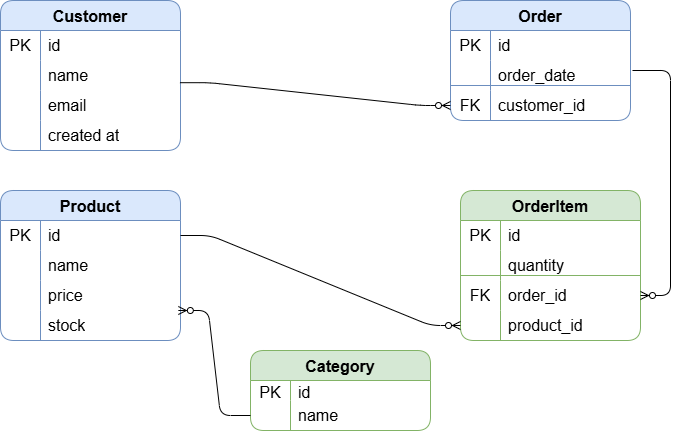

The diagram above was exported from draw.io. Its source (the exported page's mxGraphModel, read from the mxfile embedded in the PNG):
<mxGraphModel dx="992" dy="502" grid="1" gridSize="10" guides="1" tooltips="1" connect="1" arrows="1" fold="1" page="1" pageScale="1" pageWidth="827" pageHeight="1169" background="#ffffff" math="0" shadow="0">
  <root>
    <mxCell id="0" />
    <mxCell id="1" parent="0" />
    <mxCell id="dPjbvoL5Lw888Xz7MUQY-93" parent="1" style="shape=table;startSize=30;container=1;collapsible=0;childLayout=tableLayout;fixedRows=1;rowLines=0;fontStyle=1;strokeColor=#82b366;fontSize=16;rounded=1;fillColor=#d5e8d4;" value="Category" vertex="1">
      <mxGeometry height="80" width="180" x="370" y="470" as="geometry" />
    </mxCell>
    <mxCell id="dPjbvoL5Lw888Xz7MUQY-94" parent="dPjbvoL5Lw888Xz7MUQY-93" style="shape=tableRow;horizontal=0;startSize=0;swimlaneHead=0;swimlaneBody=0;top=0;left=0;bottom=0;right=0;collapsible=0;dropTarget=0;fillColor=none;points=[[0,0.5],[1,0.5]];portConstraint=eastwest;strokeColor=inherit;fontSize=16;rounded=1;" value="" vertex="1">
      <mxGeometry height="20" width="180" y="30" as="geometry" />
    </mxCell>
    <mxCell id="dPjbvoL5Lw888Xz7MUQY-95" parent="dPjbvoL5Lw888Xz7MUQY-94" style="shape=partialRectangle;html=1;whiteSpace=wrap;connectable=0;fillColor=none;top=0;left=0;bottom=0;right=0;overflow=hidden;pointerEvents=1;strokeColor=inherit;fontSize=16;rounded=1;" value="PK" vertex="1">
      <mxGeometry height="20" width="40" as="geometry">
        <mxRectangle height="20" width="40" as="alternateBounds" />
      </mxGeometry>
    </mxCell>
    <mxCell id="dPjbvoL5Lw888Xz7MUQY-96" parent="dPjbvoL5Lw888Xz7MUQY-94" style="shape=partialRectangle;html=1;whiteSpace=wrap;connectable=0;fillColor=none;top=0;left=0;bottom=0;right=0;align=left;spacingLeft=6;overflow=hidden;strokeColor=inherit;fontSize=16;rounded=1;" value="id" vertex="1">
      <mxGeometry height="20" width="140" x="40" as="geometry">
        <mxRectangle height="20" width="140" as="alternateBounds" />
      </mxGeometry>
    </mxCell>
    <mxCell id="dPjbvoL5Lw888Xz7MUQY-97" parent="dPjbvoL5Lw888Xz7MUQY-93" style="shape=tableRow;horizontal=0;startSize=0;swimlaneHead=0;swimlaneBody=0;top=0;left=0;bottom=0;right=0;collapsible=0;dropTarget=0;fillColor=none;points=[[0,0.5],[1,0.5]];portConstraint=eastwest;strokeColor=inherit;fontSize=16;rounded=1;" value="" vertex="1">
      <mxGeometry height="30" width="180" y="50" as="geometry" />
    </mxCell>
    <mxCell id="dPjbvoL5Lw888Xz7MUQY-98" parent="dPjbvoL5Lw888Xz7MUQY-97" style="shape=partialRectangle;html=1;whiteSpace=wrap;connectable=0;fillColor=none;top=0;left=0;bottom=0;right=0;overflow=hidden;strokeColor=inherit;fontSize=16;rounded=1;" value="" vertex="1">
      <mxGeometry height="30" width="40" as="geometry">
        <mxRectangle height="30" width="40" as="alternateBounds" />
      </mxGeometry>
    </mxCell>
    <mxCell id="dPjbvoL5Lw888Xz7MUQY-99" parent="dPjbvoL5Lw888Xz7MUQY-97" style="shape=partialRectangle;html=1;whiteSpace=wrap;connectable=0;fillColor=none;top=0;left=0;bottom=0;right=0;align=left;spacingLeft=6;overflow=hidden;strokeColor=inherit;fontSize=16;rounded=1;" value="name" vertex="1">
      <mxGeometry height="30" width="140" x="40" as="geometry">
        <mxRectangle height="30" width="140" as="alternateBounds" />
      </mxGeometry>
    </mxCell>
    <mxCell id="dPjbvoL5Lw888Xz7MUQY-103" parent="1" style="shape=table;startSize=30;container=1;collapsible=0;childLayout=tableLayout;fixedRows=1;rowLines=0;fontStyle=1;strokeColor=#6c8ebf;fontSize=16;rounded=1;fillColor=#dae8fc;" value="Product" vertex="1">
      <mxGeometry height="150" width="180" x="120" y="310" as="geometry" />
    </mxCell>
    <mxCell id="dPjbvoL5Lw888Xz7MUQY-104" parent="dPjbvoL5Lw888Xz7MUQY-103" style="shape=tableRow;horizontal=0;startSize=0;swimlaneHead=0;swimlaneBody=0;top=0;left=0;bottom=0;right=0;collapsible=0;dropTarget=0;fillColor=none;points=[[0,0.5],[1,0.5]];portConstraint=eastwest;strokeColor=inherit;fontSize=16;rounded=1;" value="" vertex="1">
      <mxGeometry height="30" width="180" y="30" as="geometry" />
    </mxCell>
    <mxCell id="dPjbvoL5Lw888Xz7MUQY-105" parent="dPjbvoL5Lw888Xz7MUQY-104" style="shape=partialRectangle;html=1;whiteSpace=wrap;connectable=0;fillColor=none;top=0;left=0;bottom=0;right=0;overflow=hidden;pointerEvents=1;strokeColor=inherit;fontSize=16;rounded=1;" value="PK" vertex="1">
      <mxGeometry height="30" width="40" as="geometry">
        <mxRectangle height="30" width="40" as="alternateBounds" />
      </mxGeometry>
    </mxCell>
    <mxCell id="dPjbvoL5Lw888Xz7MUQY-106" parent="dPjbvoL5Lw888Xz7MUQY-104" style="shape=partialRectangle;html=1;whiteSpace=wrap;connectable=0;fillColor=none;top=0;left=0;bottom=0;right=0;align=left;spacingLeft=6;overflow=hidden;strokeColor=inherit;fontSize=16;rounded=1;" value="id" vertex="1">
      <mxGeometry height="30" width="140" x="40" as="geometry">
        <mxRectangle height="30" width="140" as="alternateBounds" />
      </mxGeometry>
    </mxCell>
    <mxCell id="dPjbvoL5Lw888Xz7MUQY-107" parent="dPjbvoL5Lw888Xz7MUQY-103" style="shape=tableRow;horizontal=0;startSize=0;swimlaneHead=0;swimlaneBody=0;top=0;left=0;bottom=0;right=0;collapsible=0;dropTarget=0;fillColor=none;points=[[0,0.5],[1,0.5]];portConstraint=eastwest;strokeColor=inherit;fontSize=16;rounded=1;" value="" vertex="1">
      <mxGeometry height="30" width="180" y="60" as="geometry" />
    </mxCell>
    <mxCell id="dPjbvoL5Lw888Xz7MUQY-108" parent="dPjbvoL5Lw888Xz7MUQY-107" style="shape=partialRectangle;html=1;whiteSpace=wrap;connectable=0;fillColor=none;top=0;left=0;bottom=0;right=0;overflow=hidden;strokeColor=inherit;fontSize=16;rounded=1;" value="" vertex="1">
      <mxGeometry height="30" width="40" as="geometry">
        <mxRectangle height="30" width="40" as="alternateBounds" />
      </mxGeometry>
    </mxCell>
    <mxCell id="dPjbvoL5Lw888Xz7MUQY-109" parent="dPjbvoL5Lw888Xz7MUQY-107" style="shape=partialRectangle;html=1;whiteSpace=wrap;connectable=0;fillColor=none;top=0;left=0;bottom=0;right=0;align=left;spacingLeft=6;overflow=hidden;strokeColor=inherit;fontSize=16;rounded=1;" value="name" vertex="1">
      <mxGeometry height="30" width="140" x="40" as="geometry">
        <mxRectangle height="30" width="140" as="alternateBounds" />
      </mxGeometry>
    </mxCell>
    <mxCell id="dPjbvoL5Lw888Xz7MUQY-110" parent="dPjbvoL5Lw888Xz7MUQY-103" style="shape=tableRow;horizontal=0;startSize=0;swimlaneHead=0;swimlaneBody=0;top=0;left=0;bottom=0;right=0;collapsible=0;dropTarget=0;fillColor=none;points=[[0,0.5],[1,0.5]];portConstraint=eastwest;strokeColor=inherit;fontSize=16;rounded=1;" value="" vertex="1">
      <mxGeometry height="30" width="180" y="90" as="geometry" />
    </mxCell>
    <mxCell id="dPjbvoL5Lw888Xz7MUQY-111" parent="dPjbvoL5Lw888Xz7MUQY-110" style="shape=partialRectangle;html=1;whiteSpace=wrap;connectable=0;fillColor=none;top=0;left=0;bottom=0;right=0;overflow=hidden;strokeColor=inherit;fontSize=16;rounded=1;" value="" vertex="1">
      <mxGeometry height="30" width="40" as="geometry">
        <mxRectangle height="30" width="40" as="alternateBounds" />
      </mxGeometry>
    </mxCell>
    <mxCell id="dPjbvoL5Lw888Xz7MUQY-112" parent="dPjbvoL5Lw888Xz7MUQY-110" style="shape=partialRectangle;html=1;whiteSpace=wrap;connectable=0;fillColor=none;top=0;left=0;bottom=0;right=0;align=left;spacingLeft=6;overflow=hidden;strokeColor=inherit;fontSize=16;rounded=1;" value="price" vertex="1">
      <mxGeometry height="30" width="140" x="40" as="geometry">
        <mxRectangle height="30" width="140" as="alternateBounds" />
      </mxGeometry>
    </mxCell>
    <mxCell id="dPjbvoL5Lw888Xz7MUQY-113" parent="dPjbvoL5Lw888Xz7MUQY-103" style="shape=tableRow;horizontal=0;startSize=0;swimlaneHead=0;swimlaneBody=0;top=0;left=0;bottom=0;right=0;collapsible=0;dropTarget=0;fillColor=none;points=[[0,0.5],[1,0.5]];portConstraint=eastwest;strokeColor=inherit;fontSize=16;rounded=1;" vertex="1">
      <mxGeometry height="30" width="180" y="120" as="geometry" />
    </mxCell>
    <mxCell id="dPjbvoL5Lw888Xz7MUQY-114" parent="dPjbvoL5Lw888Xz7MUQY-113" style="shape=partialRectangle;html=1;whiteSpace=wrap;connectable=0;fillColor=none;top=0;left=0;bottom=0;right=0;overflow=hidden;strokeColor=inherit;fontSize=16;rounded=1;" vertex="1">
      <mxGeometry height="30" width="40" as="geometry">
        <mxRectangle height="30" width="40" as="alternateBounds" />
      </mxGeometry>
    </mxCell>
    <mxCell id="dPjbvoL5Lw888Xz7MUQY-115" parent="dPjbvoL5Lw888Xz7MUQY-113" style="shape=partialRectangle;html=1;whiteSpace=wrap;connectable=0;fillColor=none;top=0;left=0;bottom=0;right=0;align=left;spacingLeft=6;overflow=hidden;strokeColor=inherit;fontSize=16;rounded=1;" value="stock" vertex="1">
      <mxGeometry height="30" width="140" x="40" as="geometry">
        <mxRectangle height="30" width="140" as="alternateBounds" />
      </mxGeometry>
    </mxCell>
    <mxCell id="dPjbvoL5Lw888Xz7MUQY-116" parent="1" style="shape=table;startSize=30;container=1;collapsible=0;childLayout=tableLayout;fixedRows=1;rowLines=0;fontStyle=1;strokeColor=#6c8ebf;fontSize=16;rounded=1;fillColor=#dae8fc;" value="Customer" vertex="1">
      <mxGeometry height="150" width="180" x="120" y="120" as="geometry" />
    </mxCell>
    <mxCell id="dPjbvoL5Lw888Xz7MUQY-117" parent="dPjbvoL5Lw888Xz7MUQY-116" style="shape=tableRow;horizontal=0;startSize=0;swimlaneHead=0;swimlaneBody=0;top=0;left=0;bottom=0;right=0;collapsible=0;dropTarget=0;fillColor=none;points=[[0,0.5],[1,0.5]];portConstraint=eastwest;strokeColor=inherit;fontSize=16;rounded=1;" value="" vertex="1">
      <mxGeometry height="30" width="180" y="30" as="geometry" />
    </mxCell>
    <mxCell id="dPjbvoL5Lw888Xz7MUQY-118" parent="dPjbvoL5Lw888Xz7MUQY-117" style="shape=partialRectangle;html=1;whiteSpace=wrap;connectable=0;fillColor=none;top=0;left=0;bottom=0;right=0;overflow=hidden;pointerEvents=1;strokeColor=inherit;fontSize=16;rounded=1;" value="PK" vertex="1">
      <mxGeometry height="30" width="40" as="geometry">
        <mxRectangle height="30" width="40" as="alternateBounds" />
      </mxGeometry>
    </mxCell>
    <mxCell id="dPjbvoL5Lw888Xz7MUQY-119" parent="dPjbvoL5Lw888Xz7MUQY-117" style="shape=partialRectangle;html=1;whiteSpace=wrap;connectable=0;fillColor=none;top=0;left=0;bottom=0;right=0;align=left;spacingLeft=6;overflow=hidden;strokeColor=inherit;fontSize=16;rounded=1;" value="id" vertex="1">
      <mxGeometry height="30" width="140" x="40" as="geometry">
        <mxRectangle height="30" width="140" as="alternateBounds" />
      </mxGeometry>
    </mxCell>
    <mxCell id="dPjbvoL5Lw888Xz7MUQY-120" parent="dPjbvoL5Lw888Xz7MUQY-116" style="shape=tableRow;horizontal=0;startSize=0;swimlaneHead=0;swimlaneBody=0;top=0;left=0;bottom=0;right=0;collapsible=0;dropTarget=0;fillColor=none;points=[[0,0.5],[1,0.5]];portConstraint=eastwest;strokeColor=inherit;fontSize=16;rounded=1;" value="" vertex="1">
      <mxGeometry height="30" width="180" y="60" as="geometry" />
    </mxCell>
    <mxCell id="dPjbvoL5Lw888Xz7MUQY-121" parent="dPjbvoL5Lw888Xz7MUQY-120" style="shape=partialRectangle;html=1;whiteSpace=wrap;connectable=0;fillColor=none;top=0;left=0;bottom=0;right=0;overflow=hidden;strokeColor=inherit;fontSize=16;rounded=1;" value="" vertex="1">
      <mxGeometry height="30" width="40" as="geometry">
        <mxRectangle height="30" width="40" as="alternateBounds" />
      </mxGeometry>
    </mxCell>
    <mxCell id="dPjbvoL5Lw888Xz7MUQY-122" parent="dPjbvoL5Lw888Xz7MUQY-120" style="shape=partialRectangle;html=1;whiteSpace=wrap;connectable=0;fillColor=none;top=0;left=0;bottom=0;right=0;align=left;spacingLeft=6;overflow=hidden;strokeColor=inherit;fontSize=16;rounded=1;" value="name" vertex="1">
      <mxGeometry height="30" width="140" x="40" as="geometry">
        <mxRectangle height="30" width="140" as="alternateBounds" />
      </mxGeometry>
    </mxCell>
    <mxCell id="dPjbvoL5Lw888Xz7MUQY-123" parent="dPjbvoL5Lw888Xz7MUQY-116" style="shape=tableRow;horizontal=0;startSize=0;swimlaneHead=0;swimlaneBody=0;top=0;left=0;bottom=0;right=0;collapsible=0;dropTarget=0;fillColor=none;points=[[0,0.5],[1,0.5]];portConstraint=eastwest;strokeColor=inherit;fontSize=16;rounded=1;" value="" vertex="1">
      <mxGeometry height="30" width="180" y="90" as="geometry" />
    </mxCell>
    <mxCell id="dPjbvoL5Lw888Xz7MUQY-124" parent="dPjbvoL5Lw888Xz7MUQY-123" style="shape=partialRectangle;html=1;whiteSpace=wrap;connectable=0;fillColor=none;top=0;left=0;bottom=0;right=0;overflow=hidden;strokeColor=inherit;fontSize=16;rounded=1;" value="" vertex="1">
      <mxGeometry height="30" width="40" as="geometry">
        <mxRectangle height="30" width="40" as="alternateBounds" />
      </mxGeometry>
    </mxCell>
    <mxCell id="dPjbvoL5Lw888Xz7MUQY-125" parent="dPjbvoL5Lw888Xz7MUQY-123" style="shape=partialRectangle;html=1;whiteSpace=wrap;connectable=0;fillColor=none;top=0;left=0;bottom=0;right=0;align=left;spacingLeft=6;overflow=hidden;strokeColor=inherit;fontSize=16;rounded=1;" value="email" vertex="1">
      <mxGeometry height="30" width="140" x="40" as="geometry">
        <mxRectangle height="30" width="140" as="alternateBounds" />
      </mxGeometry>
    </mxCell>
    <mxCell id="dPjbvoL5Lw888Xz7MUQY-126" parent="dPjbvoL5Lw888Xz7MUQY-116" style="shape=tableRow;horizontal=0;startSize=0;swimlaneHead=0;swimlaneBody=0;top=0;left=0;bottom=0;right=0;collapsible=0;dropTarget=0;fillColor=none;points=[[0,0.5],[1,0.5]];portConstraint=eastwest;strokeColor=inherit;fontSize=16;rounded=1;" vertex="1">
      <mxGeometry height="30" width="180" y="120" as="geometry" />
    </mxCell>
    <mxCell id="dPjbvoL5Lw888Xz7MUQY-127" parent="dPjbvoL5Lw888Xz7MUQY-126" style="shape=partialRectangle;html=1;whiteSpace=wrap;connectable=0;fillColor=none;top=0;left=0;bottom=0;right=0;overflow=hidden;strokeColor=inherit;fontSize=16;rounded=1;" vertex="1">
      <mxGeometry height="30" width="40" as="geometry">
        <mxRectangle height="30" width="40" as="alternateBounds" />
      </mxGeometry>
    </mxCell>
    <mxCell id="dPjbvoL5Lw888Xz7MUQY-128" parent="dPjbvoL5Lw888Xz7MUQY-126" style="shape=partialRectangle;html=1;whiteSpace=wrap;connectable=0;fillColor=none;top=0;left=0;bottom=0;right=0;align=left;spacingLeft=6;overflow=hidden;strokeColor=inherit;fontSize=16;rounded=1;" value="created at" vertex="1">
      <mxGeometry height="30" width="140" x="40" as="geometry">
        <mxRectangle height="30" width="140" as="alternateBounds" />
      </mxGeometry>
    </mxCell>
    <mxCell id="dPjbvoL5Lw888Xz7MUQY-129" parent="1" style="shape=table;startSize=30;container=1;collapsible=0;childLayout=tableLayout;fixedRows=1;rowLines=0;fontStyle=1;strokeColor=#6c8ebf;fontSize=16;rounded=1;fillColor=#dae8fc;" value="Order" vertex="1">
      <mxGeometry height="120" width="180" x="570" y="120" as="geometry" />
    </mxCell>
    <mxCell id="dPjbvoL5Lw888Xz7MUQY-130" parent="dPjbvoL5Lw888Xz7MUQY-129" style="shape=tableRow;horizontal=0;startSize=0;swimlaneHead=0;swimlaneBody=0;top=0;left=0;bottom=0;right=0;collapsible=0;dropTarget=0;fillColor=none;points=[[0,0.5],[1,0.5]];portConstraint=eastwest;strokeColor=inherit;fontSize=16;rounded=1;" value="" vertex="1">
      <mxGeometry height="30" width="180" y="30" as="geometry" />
    </mxCell>
    <mxCell id="dPjbvoL5Lw888Xz7MUQY-131" parent="dPjbvoL5Lw888Xz7MUQY-130" style="shape=partialRectangle;html=1;whiteSpace=wrap;connectable=0;fillColor=none;top=0;left=0;bottom=0;right=0;overflow=hidden;pointerEvents=1;strokeColor=inherit;fontSize=16;rounded=1;" value="PK" vertex="1">
      <mxGeometry height="30" width="40" as="geometry">
        <mxRectangle height="30" width="40" as="alternateBounds" />
      </mxGeometry>
    </mxCell>
    <mxCell id="dPjbvoL5Lw888Xz7MUQY-132" parent="dPjbvoL5Lw888Xz7MUQY-130" style="shape=partialRectangle;html=1;whiteSpace=wrap;connectable=0;fillColor=none;top=0;left=0;bottom=0;right=0;align=left;spacingLeft=6;overflow=hidden;strokeColor=inherit;fontSize=16;rounded=1;" value="id" vertex="1">
      <mxGeometry height="30" width="140" x="40" as="geometry">
        <mxRectangle height="30" width="140" as="alternateBounds" />
      </mxGeometry>
    </mxCell>
    <mxCell id="dPjbvoL5Lw888Xz7MUQY-133" parent="dPjbvoL5Lw888Xz7MUQY-129" style="shape=tableRow;horizontal=0;startSize=0;swimlaneHead=0;swimlaneBody=0;top=0;left=0;bottom=0;right=0;collapsible=0;dropTarget=0;fillColor=none;points=[[0,0.5],[1,0.5]];portConstraint=eastwest;strokeColor=inherit;fontSize=16;rounded=1;" value="" vertex="1">
      <mxGeometry height="30" width="180" y="60" as="geometry" />
    </mxCell>
    <mxCell id="dPjbvoL5Lw888Xz7MUQY-134" parent="dPjbvoL5Lw888Xz7MUQY-133" style="shape=partialRectangle;html=1;whiteSpace=wrap;connectable=0;fillColor=none;top=0;left=0;bottom=0;right=0;overflow=hidden;strokeColor=inherit;fontSize=16;rounded=1;" value="" vertex="1">
      <mxGeometry height="30" width="40" as="geometry">
        <mxRectangle height="30" width="40" as="alternateBounds" />
      </mxGeometry>
    </mxCell>
    <mxCell id="dPjbvoL5Lw888Xz7MUQY-135" parent="dPjbvoL5Lw888Xz7MUQY-133" style="shape=partialRectangle;html=1;whiteSpace=wrap;connectable=0;fillColor=none;top=0;left=0;bottom=0;right=0;align=left;spacingLeft=6;overflow=hidden;strokeColor=inherit;fontSize=16;rounded=1;" value="order_date" vertex="1">
      <mxGeometry height="30" width="140" x="40" as="geometry">
        <mxRectangle height="30" width="140" as="alternateBounds" />
      </mxGeometry>
    </mxCell>
    <mxCell id="dPjbvoL5Lw888Xz7MUQY-136" parent="dPjbvoL5Lw888Xz7MUQY-129" style="shape=tableRow;horizontal=0;startSize=0;swimlaneHead=0;swimlaneBody=0;top=0;left=0;bottom=0;right=0;collapsible=0;dropTarget=0;fillColor=none;points=[[0,0.5],[1,0.5]];portConstraint=eastwest;strokeColor=inherit;fontSize=16;rounded=1;" value="" vertex="1">
      <mxGeometry height="30" width="180" y="90" as="geometry" />
    </mxCell>
    <mxCell id="dPjbvoL5Lw888Xz7MUQY-137" parent="dPjbvoL5Lw888Xz7MUQY-136" style="shape=partialRectangle;html=1;whiteSpace=wrap;connectable=0;fillColor=none;top=0;left=0;bottom=0;right=0;overflow=hidden;strokeColor=inherit;fontSize=16;rounded=1;" value="FK" vertex="1">
      <mxGeometry height="30" width="40" as="geometry">
        <mxRectangle height="30" width="40" as="alternateBounds" />
      </mxGeometry>
    </mxCell>
    <mxCell id="dPjbvoL5Lw888Xz7MUQY-138" parent="dPjbvoL5Lw888Xz7MUQY-136" style="shape=partialRectangle;html=1;whiteSpace=wrap;connectable=0;fillColor=none;top=0;left=0;bottom=0;right=0;align=left;spacingLeft=6;overflow=hidden;strokeColor=inherit;fontSize=16;rounded=1;" value="customer_id" vertex="1">
      <mxGeometry height="30" width="140" x="40" as="geometry">
        <mxRectangle height="30" width="140" as="alternateBounds" />
      </mxGeometry>
    </mxCell>
    <mxCell id="dPjbvoL5Lw888Xz7MUQY-142" parent="1" style="shape=table;startSize=30;container=1;collapsible=0;childLayout=tableLayout;fixedRows=1;rowLines=0;fontStyle=1;strokeColor=#82b366;fontSize=16;rounded=1;fillColor=#d5e8d4;" value="OrderItem" vertex="1">
      <mxGeometry height="150" width="180" x="580" y="310" as="geometry" />
    </mxCell>
    <mxCell id="dPjbvoL5Lw888Xz7MUQY-143" parent="dPjbvoL5Lw888Xz7MUQY-142" style="shape=tableRow;horizontal=0;startSize=0;swimlaneHead=0;swimlaneBody=0;top=0;left=0;bottom=0;right=0;collapsible=0;dropTarget=0;fillColor=none;points=[[0,0.5],[1,0.5]];portConstraint=eastwest;strokeColor=inherit;fontSize=16;rounded=1;" value="" vertex="1">
      <mxGeometry height="30" width="180" y="30" as="geometry" />
    </mxCell>
    <mxCell id="dPjbvoL5Lw888Xz7MUQY-144" parent="dPjbvoL5Lw888Xz7MUQY-143" style="shape=partialRectangle;html=1;whiteSpace=wrap;connectable=0;fillColor=none;top=0;left=0;bottom=0;right=0;overflow=hidden;pointerEvents=1;strokeColor=inherit;fontSize=16;rounded=1;" value="PK" vertex="1">
      <mxGeometry height="30" width="40" as="geometry">
        <mxRectangle height="30" width="40" as="alternateBounds" />
      </mxGeometry>
    </mxCell>
    <mxCell id="dPjbvoL5Lw888Xz7MUQY-145" parent="dPjbvoL5Lw888Xz7MUQY-143" style="shape=partialRectangle;html=1;whiteSpace=wrap;connectable=0;fillColor=none;top=0;left=0;bottom=0;right=0;align=left;spacingLeft=6;overflow=hidden;strokeColor=inherit;fontSize=16;rounded=1;" value="id" vertex="1">
      <mxGeometry height="30" width="140" x="40" as="geometry">
        <mxRectangle height="30" width="140" as="alternateBounds" />
      </mxGeometry>
    </mxCell>
    <mxCell id="dPjbvoL5Lw888Xz7MUQY-152" parent="dPjbvoL5Lw888Xz7MUQY-142" style="shape=tableRow;horizontal=0;startSize=0;swimlaneHead=0;swimlaneBody=0;top=0;left=0;bottom=0;right=0;collapsible=0;dropTarget=0;fillColor=none;points=[[0,0.5],[1,0.5]];portConstraint=eastwest;strokeColor=inherit;fontSize=16;rounded=1;" vertex="1">
      <mxGeometry height="30" width="180" y="60" as="geometry" />
    </mxCell>
    <mxCell id="dPjbvoL5Lw888Xz7MUQY-153" parent="dPjbvoL5Lw888Xz7MUQY-152" style="shape=partialRectangle;html=1;whiteSpace=wrap;connectable=0;fillColor=none;top=0;left=0;bottom=0;right=0;overflow=hidden;strokeColor=inherit;fontSize=16;rounded=1;" vertex="1">
      <mxGeometry height="30" width="40" as="geometry">
        <mxRectangle height="30" width="40" as="alternateBounds" />
      </mxGeometry>
    </mxCell>
    <mxCell id="dPjbvoL5Lw888Xz7MUQY-154" parent="dPjbvoL5Lw888Xz7MUQY-152" style="shape=partialRectangle;html=1;whiteSpace=wrap;connectable=0;fillColor=none;top=0;left=0;bottom=0;right=0;align=left;spacingLeft=6;overflow=hidden;strokeColor=inherit;fontSize=16;rounded=1;" value="quantity" vertex="1">
      <mxGeometry height="30" width="140" x="40" as="geometry">
        <mxRectangle height="30" width="140" as="alternateBounds" />
      </mxGeometry>
    </mxCell>
    <mxCell id="dPjbvoL5Lw888Xz7MUQY-146" parent="dPjbvoL5Lw888Xz7MUQY-142" style="shape=tableRow;horizontal=0;startSize=0;swimlaneHead=0;swimlaneBody=0;top=0;left=0;bottom=0;right=0;collapsible=0;dropTarget=0;fillColor=none;points=[[0,0.5],[1,0.5]];portConstraint=eastwest;strokeColor=inherit;fontSize=16;rounded=1;" value="" vertex="1">
      <mxGeometry height="30" width="180" y="90" as="geometry" />
    </mxCell>
    <mxCell id="dPjbvoL5Lw888Xz7MUQY-147" parent="dPjbvoL5Lw888Xz7MUQY-146" style="shape=partialRectangle;html=1;whiteSpace=wrap;connectable=0;fillColor=none;top=0;left=0;bottom=0;right=0;overflow=hidden;strokeColor=inherit;fontSize=16;rounded=1;" value="FK" vertex="1">
      <mxGeometry height="30" width="40" as="geometry">
        <mxRectangle height="30" width="40" as="alternateBounds" />
      </mxGeometry>
    </mxCell>
    <mxCell id="dPjbvoL5Lw888Xz7MUQY-148" parent="dPjbvoL5Lw888Xz7MUQY-146" style="shape=partialRectangle;html=1;whiteSpace=wrap;connectable=0;fillColor=none;top=0;left=0;bottom=0;right=0;align=left;spacingLeft=6;overflow=hidden;strokeColor=inherit;fontSize=16;rounded=1;" value="order_id" vertex="1">
      <mxGeometry height="30" width="140" x="40" as="geometry">
        <mxRectangle height="30" width="140" as="alternateBounds" />
      </mxGeometry>
    </mxCell>
    <mxCell id="dPjbvoL5Lw888Xz7MUQY-149" parent="dPjbvoL5Lw888Xz7MUQY-142" style="shape=tableRow;horizontal=0;startSize=0;swimlaneHead=0;swimlaneBody=0;top=0;left=0;bottom=0;right=0;collapsible=0;dropTarget=0;fillColor=none;points=[[0,0.5],[1,0.5]];portConstraint=eastwest;strokeColor=inherit;fontSize=16;rounded=1;" value="" vertex="1">
      <mxGeometry height="30" width="180" y="120" as="geometry" />
    </mxCell>
    <mxCell id="dPjbvoL5Lw888Xz7MUQY-150" parent="dPjbvoL5Lw888Xz7MUQY-149" style="shape=partialRectangle;html=1;whiteSpace=wrap;connectable=0;fillColor=none;top=0;left=0;bottom=0;right=0;overflow=hidden;strokeColor=inherit;fontSize=16;rounded=1;" value="" vertex="1">
      <mxGeometry height="30" width="40" as="geometry">
        <mxRectangle height="30" width="40" as="alternateBounds" />
      </mxGeometry>
    </mxCell>
    <mxCell id="dPjbvoL5Lw888Xz7MUQY-151" parent="dPjbvoL5Lw888Xz7MUQY-149" style="shape=partialRectangle;html=1;whiteSpace=wrap;connectable=0;fillColor=none;top=0;left=0;bottom=0;right=0;align=left;spacingLeft=6;overflow=hidden;strokeColor=inherit;fontSize=16;rounded=1;" value="product_id" vertex="1">
      <mxGeometry height="30" width="140" x="40" as="geometry">
        <mxRectangle height="30" width="140" as="alternateBounds" />
      </mxGeometry>
    </mxCell>
    <mxCell id="dPjbvoL5Lw888Xz7MUQY-155" parent="1" style="line;strokeWidth=1;html=1;rounded=1;fillColor=#dae8fc;strokeColor=#6c8ebf;" value="" vertex="1">
      <mxGeometry height="10" width="180" x="570" y="200" as="geometry" />
    </mxCell>
    <mxCell id="dPjbvoL5Lw888Xz7MUQY-156" parent="1" style="line;strokeWidth=1;html=1;rounded=1;fillColor=#d5e8d4;strokeColor=#82b366;" value="" vertex="1">
      <mxGeometry height="10" width="180" x="580" y="390" as="geometry" />
    </mxCell>
    <mxCell id="dPjbvoL5Lw888Xz7MUQY-157" edge="1" parent="1" source="dPjbvoL5Lw888Xz7MUQY-120" style="edgeStyle=entityRelationEdgeStyle;fontSize=12;html=1;endArrow=ERzeroToMany;endFill=1;rounded=1;entryX=0;entryY=0.5;entryDx=0;entryDy=0;exitX=0.997;exitY=0.74;exitDx=0;exitDy=0;exitPerimeter=0;" target="dPjbvoL5Lw888Xz7MUQY-136" value="">
      <mxGeometry height="100" relative="1" width="100" as="geometry">
        <mxPoint x="220" y="200" as="sourcePoint" />
        <mxPoint x="320" y="100" as="targetPoint" />
      </mxGeometry>
    </mxCell>
    <mxCell id="dPjbvoL5Lw888Xz7MUQY-158" edge="1" parent="1" style="edgeStyle=entityRelationEdgeStyle;fontSize=12;html=1;endArrow=ERzeroToMany;endFill=1;rounded=1;exitX=1.011;exitY=0.181;exitDx=0;exitDy=0;exitPerimeter=0;" target="dPjbvoL5Lw888Xz7MUQY-146" value="">
      <mxGeometry height="100" relative="1" width="100" as="geometry">
        <mxPoint x="751.98" y="189.99999999999994" as="sourcePoint" />
        <mxPoint x="760" y="419.57" as="targetPoint" />
      </mxGeometry>
    </mxCell>
    <mxCell id="dPjbvoL5Lw888Xz7MUQY-159" edge="1" parent="1" source="dPjbvoL5Lw888Xz7MUQY-104" style="edgeStyle=entityRelationEdgeStyle;fontSize=12;html=1;endArrow=ERzeroToMany;endFill=1;rounded=1;exitX=1;exitY=0.5;exitDx=0;exitDy=0;entryX=0;entryY=0.5;entryDx=0;entryDy=0;" target="dPjbvoL5Lw888Xz7MUQY-149" value="">
      <mxGeometry height="100" relative="1" width="100" as="geometry">
        <mxPoint x="310" y="400" as="sourcePoint" />
        <mxPoint x="410" y="300" as="targetPoint" />
      </mxGeometry>
    </mxCell>
    <mxCell id="dPjbvoL5Lw888Xz7MUQY-160" edge="1" parent="1" source="dPjbvoL5Lw888Xz7MUQY-97" style="edgeStyle=entityRelationEdgeStyle;fontSize=12;html=1;endArrow=ERzeroToMany;endFill=1;rounded=1;exitX=0;exitY=0.5;exitDx=0;exitDy=0;entryX=0.988;entryY=1;entryDx=0;entryDy=0;entryPerimeter=0;" target="dPjbvoL5Lw888Xz7MUQY-110" value="">
      <mxGeometry height="100" relative="1" width="100" as="geometry">
        <mxPoint x="310" y="400" as="sourcePoint" />
        <mxPoint x="410" y="300" as="targetPoint" />
      </mxGeometry>
    </mxCell>
  </root>
</mxGraphModel>